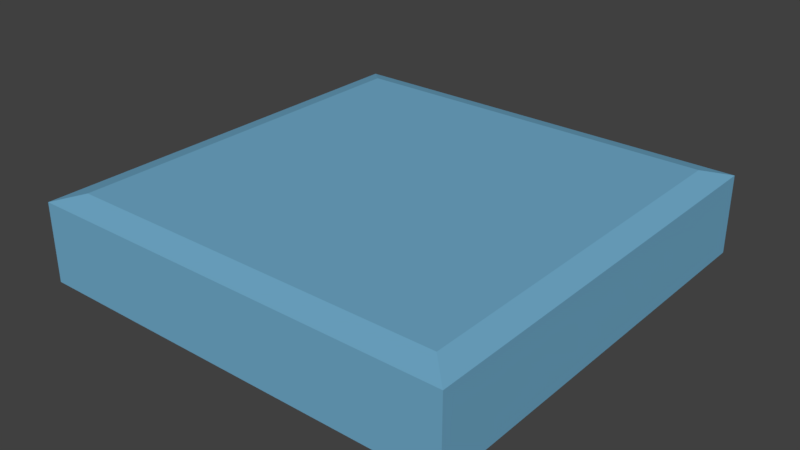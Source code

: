 # Source: Env_BaseFloor.blend  (saved by Blender 2.77.0; exported with 4.5.12 LTS)
import bpy
from mathutils import Matrix  # noqa: F401  (used for matrix-valued properties, if any)

bpy.ops.wm.read_factory_settings(use_empty=True)
scene = bpy.context.scene
scene.name = 'Scene'

# ---- collections
col_collection_1 = bpy.data.collections.new('Collection 1'); scene.collection.children.link(col_collection_1)

# ---- materials (node trees are filled in below, after node groups)
mat_floormat = bpy.data.materials.new('floorMat')
mat_floormat.alpha_threshold = 0.0
mat_floormat.diffuse_color = (0.167, 0.4131, 0.6038, 1.0)
mat_floormat.roughness = 0.5

# ---- material node trees

# ---- world
world_world = bpy.data.worlds.new('World'); scene.world = world_world
world_world.color = (0.05088, 0.05088, 0.05088)
world_world.use_sun_shadow = False
world_world.sun_shadow_jitter_overblur = 0.0
world_world.cycles.sampling_method = 'MANUAL'

# ---- meshes
me_cube_002 = bpy.data.meshes.new('Cube.002')
me_cube_002.from_pydata([(0.0, 0.0, -0.2), (0.05637, 0.05637, 0.0), (0.0, 1.0, -0.2), (0.05637, 0.9436, 0.0), (1.0, 0.0, -0.2), (0.9436, 0.05637, 0.0), (1.0, 1.0, -0.2), (0.9436, 0.9436, 0.0), (0.0, 0.0, -0.01588), (0.0, 1.0, -0.01588), (1.0, 1.0, -0.01588), (1.0, 0.0, -0.01588)], [], [(8, 9, 2, 0), (9, 10, 6, 2), (10, 11, 4, 6), (11, 8, 0, 4), (0, 2, 6, 4), (5, 7, 3, 1), (1, 3, 9, 8), (3, 7, 10, 9), (7, 5, 11, 10), (5, 1, 8, 11)])
me_cube_002.materials.append(mat_floormat)
me_cube_002.use_remesh_preserve_volume = False
me_cube_002.use_remesh_preserve_attributes = False
me_cube_002.use_mirror_vertex_groups = False
me_cube_002.update()

# ---- objects
ob_sm_box_1x1x_2 = bpy.data.objects.new('SM_Box_1x1x.2', me_cube_002)

# ---- transforms, parenting, visibility, modifiers, constraints
ob_sm_box_1x1x_2.location = (0.0, 0.0, 4.47e-08)
ob_sm_box_1x1x_2.lineart.crease_threshold = 0.0

# ---- collection membership
col_collection_1.objects.link(ob_sm_box_1x1x_2)

# ---- scene / render settings (as saved in the file)
scene.frame_start = 1; scene.frame_end = 250; scene.frame_set(1)
scene.render.engine = 'CYCLES'
scene.render.resolution_percentage = 50
scene.render.dither_intensity = 0.0
scene.cycles.use_denoising = False
scene.cycles.samples = 128
scene.cycles.sampling_pattern = 'TABULATED_SOBOL'
scene.cycles.light_sampling_threshold = 0.0
scene.cycles.use_adaptive_sampling = False
scene.cycles.use_light_tree = False
scene.cycles.blur_glossy = 0.0
scene.cycles.sample_clamp_indirect = 0.0
scene.view_settings.view_transform = 'Standard'
bpy.context.view_layer.update()

# ---- added for rendering (the .blend has no active camera and no usable light): camera, sun
cam_auto = bpy.data.cameras.new('AutoCamera')
cam_auto.lens = 50.0
cam_auto.sensor_width = 36.0
cam_auto.clip_end = 1000.0
ob_auto_camera = bpy.data.objects.new('AutoCamera', cam_auto)
scene.collection.objects.link(ob_auto_camera)
ob_auto_camera.location = (1.82149, -1.08578, 0.957188)
ob_auto_camera.rotation_euler = (1.09748, -7.21219e-08, 0.694738)
scene.camera = ob_auto_camera
light_auto_sun = bpy.data.lights.new('AutoSun', 'SUN')
light_auto_sun.energy = 3.0
light_auto_sun.angle = 0.0523599
ob_auto_sun = bpy.data.objects.new('AutoSun', light_auto_sun)
scene.collection.objects.link(ob_auto_sun)
ob_auto_sun.rotation_euler = (0.872665, 0.174533, 0.523599)
bpy.context.view_layer.update()
